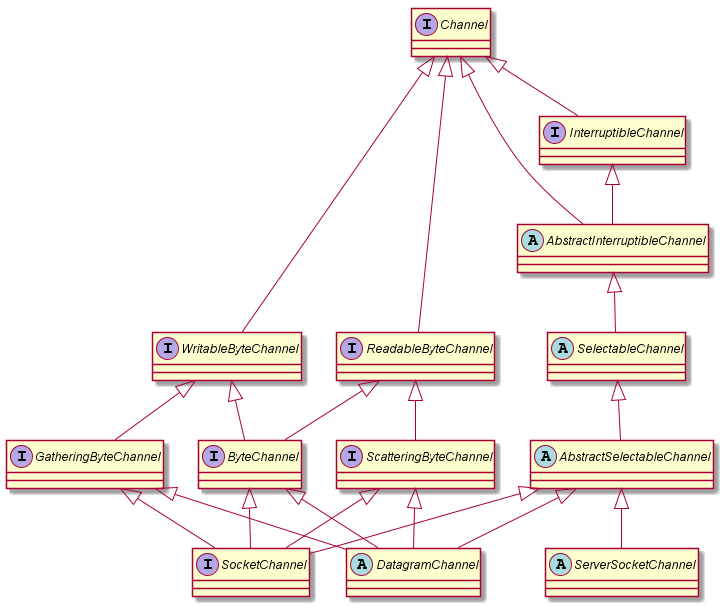

The diagram above was rendered by PlantUML. Its source (embedded in the PNG):
@startuml

interface Channel
interface ReadableByteChannel
interface WritableByteChannel
interface InterruptibleChannel
Channel <|-- ReadableByteChannel
Channel <|-- WritableByteChannel
Channel <|-- InterruptibleChannel
Channel <|-- AbstractInterruptibleChannel

interface ByteChannel
abstract class AbstractInterruptibleChannel
interface ScatteringByteChannel
interface GatheringByteChannel
abstract class SelectableChannel
abstract class AbstractSelectableChannel
abstract class DatagramChannel
interface SocketChannel
abstract class ServerSocketChannel

ReadableByteChannel <|-- ByteChannel
ReadableByteChannel <|-- ScatteringByteChannel
WritableByteChannel <|-- ByteChannel
WritableByteChannel <|-- GatheringByteChannel
InterruptibleChannel <|-- AbstractInterruptibleChannel

ByteChannel <|-- DatagramChannel
ByteChannel <|-- SocketChannel
AbstractInterruptibleChannel <|-- SelectableChannel
SelectableChannel <|-- AbstractSelectableChannel
AbstractSelectableChannel <|-- DatagramChannel
AbstractSelectableChannel <|-- SocketChannel
AbstractSelectableChannel <|-- ServerSocketChannel



ScatteringByteChannel <|-- DatagramChannel
ScatteringByteChannel <|-- SocketChannel

GatheringByteChannel <|-- DatagramChannel
GatheringByteChannel <|-- SocketChannel




@enduml